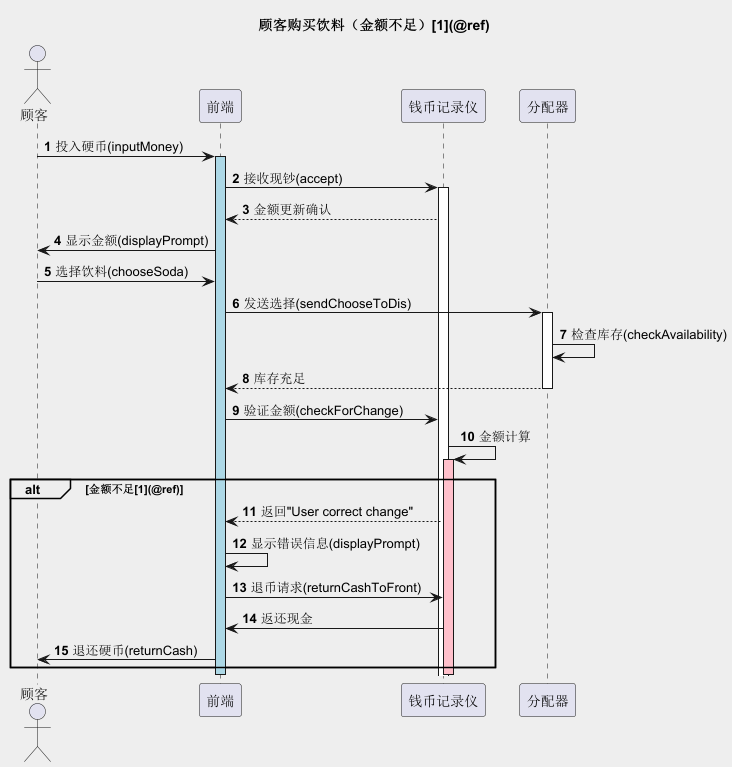

The diagram above was rendered by PlantUML. Its source (embedded in the PNG):
@startuml
skinparam backgroundColor #EEE
title 顾客购买饮料（金额不足）[1](@ref)

actor 顾客
participant 前端 as Front
participant 钱币记录仪 as Register
participant 分配器 as Dispenser

autonumber

顾客 -> Front: 投入硬币(inputMoney)
activate Front #LightBlue
Front -> Register: 接收现钞(accept)
activate Register
Register --> Front: 金额更新确认
Front -> 顾客: 显示金额(displayPrompt)

顾客 -> Front: 选择饮料(chooseSoda)
Front -> Dispenser: 发送选择(sendChooseToDis)
activate Dispenser
Dispenser -> Dispenser: 检查库存(checkAvailability)
Dispenser --> Front: 库存充足
deactivate Dispenser

Front -> Register: 验证金额(checkForChange)
Register -> Register: 金额计算
alt 金额不足[1](@ref)
    activate Register #Pink
    Register --> Front: 返回"User correct change"
    Front -> Front: 显示错误信息(displayPrompt)
    Front -> Register: 退币请求(returnCashToFront)
    Register -> Front: 返还现金
    Front -> 顾客: 退还硬币(returnCash)
end

deactivate Register
deactivate Front
@enduml